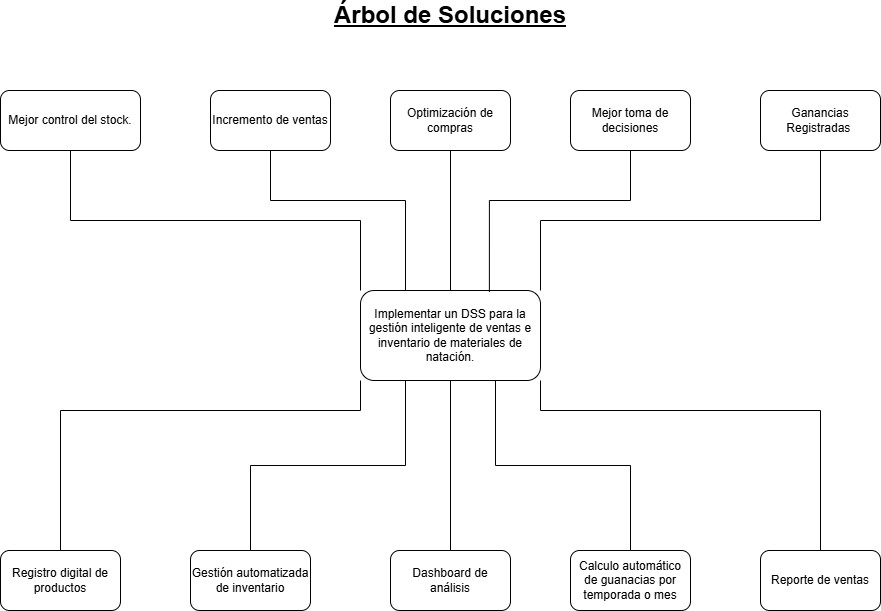

The diagram above was exported from draw.io. Its source (the exported page's mxGraphModel, read from the mxfile embedded in the PNG):
<mxGraphModel dx="1288" dy="703" grid="1" gridSize="10" guides="1" tooltips="1" connect="1" arrows="1" fold="1" page="1" pageScale="1" pageWidth="827" pageHeight="1169" math="0" shadow="0">
  <root>
    <mxCell id="0" />
    <mxCell id="1" parent="0" />
    <mxCell id="mYO3haSm-7T-xzNvr_Pb-47" parent="1" style="rounded=1;whiteSpace=wrap;html=1;" value="Implementar un DSS para la gestión inteligente de ventas e inventario de materiales de natación." vertex="1">
      <mxGeometry height="90" width="180" x="480" y="370" as="geometry" />
    </mxCell>
    <mxCell id="mYO3haSm-7T-xzNvr_Pb-48" parent="1" style="rounded=1;whiteSpace=wrap;html=1;" value="Registro digital de productos" vertex="1">
      <mxGeometry height="60" width="120" x="120" y="630" as="geometry" />
    </mxCell>
    <mxCell id="mYO3haSm-7T-xzNvr_Pb-49" parent="1" style="rounded=1;whiteSpace=wrap;html=1;" value="Gestión automatizada de inventario" vertex="1">
      <mxGeometry height="60" width="120" x="310" y="630" as="geometry" />
    </mxCell>
    <mxCell id="mYO3haSm-7T-xzNvr_Pb-50" parent="1" style="rounded=1;whiteSpace=wrap;html=1;" value="Dashboard de análisis" vertex="1">
      <mxGeometry height="60" width="120" x="510" y="630" as="geometry" />
    </mxCell>
    <mxCell id="mYO3haSm-7T-xzNvr_Pb-51" parent="1" style="rounded=1;whiteSpace=wrap;html=1;" value="Calculo automático de guanacias por temporada o mes" vertex="1">
      <mxGeometry height="60" width="120" x="690" y="630" as="geometry" />
    </mxCell>
    <mxCell id="mYO3haSm-7T-xzNvr_Pb-52" parent="1" style="rounded=1;whiteSpace=wrap;html=1;" value="Reporte de ventas" vertex="1">
      <mxGeometry height="60" width="120" x="880" y="630" as="geometry" />
    </mxCell>
    <mxCell id="mYO3haSm-7T-xzNvr_Pb-53" parent="1" style="rounded=1;whiteSpace=wrap;html=1;" value="Mejor control del stock." vertex="1">
      <mxGeometry height="60" width="140" x="120" y="170" as="geometry" />
    </mxCell>
    <mxCell id="mYO3haSm-7T-xzNvr_Pb-54" parent="1" style="rounded=1;whiteSpace=wrap;html=1;" value="Incremento de ventas" vertex="1">
      <mxGeometry height="60" width="120" x="330" y="170" as="geometry" />
    </mxCell>
    <mxCell id="mYO3haSm-7T-xzNvr_Pb-55" parent="1" style="rounded=1;whiteSpace=wrap;html=1;" value="Optimización de compras" vertex="1">
      <mxGeometry height="60" width="120" x="510" y="170" as="geometry" />
    </mxCell>
    <mxCell id="mYO3haSm-7T-xzNvr_Pb-56" parent="1" style="rounded=1;whiteSpace=wrap;html=1;" value="Mejor toma de decisiones" vertex="1">
      <mxGeometry height="60" width="120" x="690" y="170" as="geometry" />
    </mxCell>
    <mxCell id="mYO3haSm-7T-xzNvr_Pb-57" parent="1" style="rounded=1;whiteSpace=wrap;html=1;" value="Ganancias Registradas&amp;nbsp;" vertex="1">
      <mxGeometry height="60" width="120" x="880" y="170" as="geometry" />
    </mxCell>
    <mxCell id="mYO3haSm-7T-xzNvr_Pb-58" edge="1" parent="1" source="mYO3haSm-7T-xzNvr_Pb-47" style="endArrow=none;html=1;rounded=0;entryX=0.5;entryY=1;entryDx=0;entryDy=0;exitX=0;exitY=0;exitDx=0;exitDy=0;edgeStyle=orthogonalEdgeStyle;" target="mYO3haSm-7T-xzNvr_Pb-53" value="">
      <mxGeometry height="50" relative="1" width="50" as="geometry">
        <mxPoint x="520" y="450" as="sourcePoint" />
        <mxPoint x="570" y="400" as="targetPoint" />
      </mxGeometry>
    </mxCell>
    <mxCell id="mYO3haSm-7T-xzNvr_Pb-59" edge="1" parent="1" source="mYO3haSm-7T-xzNvr_Pb-47" style="endArrow=none;html=1;rounded=0;entryX=0.5;entryY=1;entryDx=0;entryDy=0;exitX=0.25;exitY=0;exitDx=0;exitDy=0;edgeStyle=orthogonalEdgeStyle;" target="mYO3haSm-7T-xzNvr_Pb-54" value="">
      <mxGeometry height="50" relative="1" width="50" as="geometry">
        <Array as="points">
          <mxPoint x="525" y="280" />
          <mxPoint x="390" y="280" />
        </Array>
        <mxPoint x="520" y="450" as="sourcePoint" />
        <mxPoint x="570" y="400" as="targetPoint" />
      </mxGeometry>
    </mxCell>
    <mxCell id="mYO3haSm-7T-xzNvr_Pb-60" edge="1" parent="1" source="mYO3haSm-7T-xzNvr_Pb-47" style="endArrow=none;html=1;rounded=0;entryX=0.5;entryY=1;entryDx=0;entryDy=0;exitX=0.5;exitY=0;exitDx=0;exitDy=0;" target="mYO3haSm-7T-xzNvr_Pb-55" value="">
      <mxGeometry height="50" relative="1" width="50" as="geometry">
        <mxPoint x="520" y="450" as="sourcePoint" />
        <mxPoint x="570" y="400" as="targetPoint" />
      </mxGeometry>
    </mxCell>
    <mxCell id="mYO3haSm-7T-xzNvr_Pb-61" edge="1" parent="1" source="mYO3haSm-7T-xzNvr_Pb-47" style="endArrow=none;html=1;rounded=0;entryX=0.5;entryY=1;entryDx=0;entryDy=0;exitX=0.716;exitY=0.016;exitDx=0;exitDy=0;exitPerimeter=0;edgeStyle=orthogonalEdgeStyle;" target="mYO3haSm-7T-xzNvr_Pb-56" value="">
      <mxGeometry height="50" relative="1" width="50" as="geometry">
        <Array as="points">
          <mxPoint x="609" y="280" />
          <mxPoint x="750" y="280" />
        </Array>
        <mxPoint x="520" y="450" as="sourcePoint" />
        <mxPoint x="570" y="400" as="targetPoint" />
      </mxGeometry>
    </mxCell>
    <mxCell id="mYO3haSm-7T-xzNvr_Pb-62" edge="1" parent="1" source="mYO3haSm-7T-xzNvr_Pb-47" style="endArrow=none;html=1;rounded=0;entryX=0.5;entryY=1;entryDx=0;entryDy=0;exitX=1;exitY=0;exitDx=0;exitDy=0;edgeStyle=orthogonalEdgeStyle;" target="mYO3haSm-7T-xzNvr_Pb-57" value="">
      <mxGeometry height="50" relative="1" width="50" as="geometry">
        <mxPoint x="520" y="450" as="sourcePoint" />
        <mxPoint x="570" y="400" as="targetPoint" />
      </mxGeometry>
    </mxCell>
    <mxCell id="mYO3haSm-7T-xzNvr_Pb-63" edge="1" parent="1" source="mYO3haSm-7T-xzNvr_Pb-50" style="endArrow=none;html=1;rounded=0;entryX=0.5;entryY=1;entryDx=0;entryDy=0;exitX=0.5;exitY=0;exitDx=0;exitDy=0;" target="mYO3haSm-7T-xzNvr_Pb-47" value="">
      <mxGeometry height="50" relative="1" width="50" as="geometry">
        <mxPoint x="520" y="450" as="sourcePoint" />
        <mxPoint x="570" y="400" as="targetPoint" />
      </mxGeometry>
    </mxCell>
    <mxCell id="mYO3haSm-7T-xzNvr_Pb-64" edge="1" parent="1" source="mYO3haSm-7T-xzNvr_Pb-48" style="endArrow=none;html=1;rounded=0;exitX=0.5;exitY=0;exitDx=0;exitDy=0;entryX=0;entryY=1;entryDx=0;entryDy=0;edgeStyle=orthogonalEdgeStyle;" target="mYO3haSm-7T-xzNvr_Pb-47" value="">
      <mxGeometry height="50" relative="1" width="50" as="geometry">
        <Array as="points">
          <mxPoint x="180" y="490" />
          <mxPoint x="480" y="490" />
        </Array>
        <mxPoint x="520" y="450" as="sourcePoint" />
        <mxPoint x="570" y="400" as="targetPoint" />
      </mxGeometry>
    </mxCell>
    <mxCell id="mYO3haSm-7T-xzNvr_Pb-65" edge="1" parent="1" source="mYO3haSm-7T-xzNvr_Pb-49" style="endArrow=none;html=1;rounded=0;exitX=0.5;exitY=0;exitDx=0;exitDy=0;entryX=0.25;entryY=1;entryDx=0;entryDy=0;edgeStyle=orthogonalEdgeStyle;" target="mYO3haSm-7T-xzNvr_Pb-47" value="">
      <mxGeometry height="50" relative="1" width="50" as="geometry">
        <mxPoint x="520" y="450" as="sourcePoint" />
        <mxPoint x="570" y="400" as="targetPoint" />
      </mxGeometry>
    </mxCell>
    <mxCell id="mYO3haSm-7T-xzNvr_Pb-66" edge="1" parent="1" source="mYO3haSm-7T-xzNvr_Pb-47" style="endArrow=none;html=1;rounded=0;entryX=0.5;entryY=0;entryDx=0;entryDy=0;exitX=0.75;exitY=1;exitDx=0;exitDy=0;edgeStyle=orthogonalEdgeStyle;" target="mYO3haSm-7T-xzNvr_Pb-51" value="">
      <mxGeometry height="50" relative="1" width="50" as="geometry">
        <mxPoint x="520" y="450" as="sourcePoint" />
        <mxPoint x="570" y="400" as="targetPoint" />
      </mxGeometry>
    </mxCell>
    <mxCell id="mYO3haSm-7T-xzNvr_Pb-67" edge="1" parent="1" source="mYO3haSm-7T-xzNvr_Pb-47" style="endArrow=none;html=1;rounded=0;entryX=0.5;entryY=0;entryDx=0;entryDy=0;exitX=1;exitY=1;exitDx=0;exitDy=0;edgeStyle=orthogonalEdgeStyle;" target="mYO3haSm-7T-xzNvr_Pb-52" value="">
      <mxGeometry height="50" relative="1" width="50" as="geometry">
        <Array as="points">
          <mxPoint x="660" y="490" />
          <mxPoint x="940" y="490" />
        </Array>
        <mxPoint x="520" y="450" as="sourcePoint" />
        <mxPoint x="570" y="400" as="targetPoint" />
      </mxGeometry>
    </mxCell>
    <mxCell id="mYO3haSm-7T-xzNvr_Pb-68" parent="1" style="text;html=1;whiteSpace=wrap;strokeColor=none;fillColor=none;align=center;verticalAlign=middle;rounded=0;fontSize=24;fontStyle=5" value="Árbol de Soluciones" vertex="1">
      <mxGeometry height="30" width="280" x="430" y="80" as="geometry" />
    </mxCell>
  </root>
</mxGraphModel>